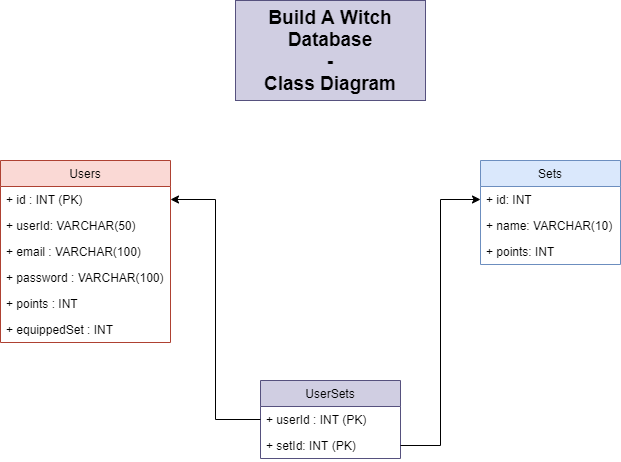

The diagram above was exported from draw.io. Its source (the exported page's mxGraphModel, read from the mxfile embedded in the PNG):
<mxGraphModel dx="1422" dy="762" grid="1" gridSize="10" guides="1" tooltips="1" connect="1" arrows="1" fold="1" page="1" pageScale="1" pageWidth="1100" pageHeight="850" math="0" shadow="0">
  <root>
    <mxCell id="0" />
    <mxCell id="1" parent="0" />
    <mxCell id="JeAOUYTpmoCKP82P0Jc_-1" value="Users" style="swimlane;fontStyle=0;childLayout=stackLayout;horizontal=1;startSize=26;fillColor=#fad9d5;horizontalStack=0;resizeParent=1;resizeParentMax=0;resizeLast=0;collapsible=1;marginBottom=0;strokeColor=#ae4132;" vertex="1" parent="1">
      <mxGeometry x="190" y="220" width="170" height="182" as="geometry" />
    </mxCell>
    <mxCell id="JeAOUYTpmoCKP82P0Jc_-2" value="+ id : INT (PK)" style="text;strokeColor=none;fillColor=none;align=left;verticalAlign=top;spacingLeft=4;spacingRight=4;overflow=hidden;rotatable=0;points=[[0,0.5],[1,0.5]];portConstraint=eastwest;" vertex="1" parent="JeAOUYTpmoCKP82P0Jc_-1">
      <mxGeometry y="26" width="170" height="26" as="geometry" />
    </mxCell>
    <mxCell id="JeAOUYTpmoCKP82P0Jc_-3" value="+ userId: VARCHAR(50)" style="text;strokeColor=none;fillColor=none;align=left;verticalAlign=top;spacingLeft=4;spacingRight=4;overflow=hidden;rotatable=0;points=[[0,0.5],[1,0.5]];portConstraint=eastwest;" vertex="1" parent="JeAOUYTpmoCKP82P0Jc_-1">
      <mxGeometry y="52" width="170" height="26" as="geometry" />
    </mxCell>
    <mxCell id="JeAOUYTpmoCKP82P0Jc_-4" value="+ email : VARCHAR(100)" style="text;strokeColor=none;fillColor=none;align=left;verticalAlign=top;spacingLeft=4;spacingRight=4;overflow=hidden;rotatable=0;points=[[0,0.5],[1,0.5]];portConstraint=eastwest;" vertex="1" parent="JeAOUYTpmoCKP82P0Jc_-1">
      <mxGeometry y="78" width="170" height="26" as="geometry" />
    </mxCell>
    <mxCell id="JeAOUYTpmoCKP82P0Jc_-13" value="+ password : VARCHAR(100)" style="text;strokeColor=none;fillColor=none;align=left;verticalAlign=top;spacingLeft=4;spacingRight=4;overflow=hidden;rotatable=0;points=[[0,0.5],[1,0.5]];portConstraint=eastwest;" vertex="1" parent="JeAOUYTpmoCKP82P0Jc_-1">
      <mxGeometry y="104" width="170" height="26" as="geometry" />
    </mxCell>
    <mxCell id="JeAOUYTpmoCKP82P0Jc_-14" value="+ points : INT" style="text;strokeColor=none;fillColor=none;align=left;verticalAlign=top;spacingLeft=4;spacingRight=4;overflow=hidden;rotatable=0;points=[[0,0.5],[1,0.5]];portConstraint=eastwest;" vertex="1" parent="JeAOUYTpmoCKP82P0Jc_-1">
      <mxGeometry y="130" width="170" height="26" as="geometry" />
    </mxCell>
    <mxCell id="JeAOUYTpmoCKP82P0Jc_-15" value="+ equippedSet : INT" style="text;strokeColor=none;fillColor=none;align=left;verticalAlign=top;spacingLeft=4;spacingRight=4;overflow=hidden;rotatable=0;points=[[0,0.5],[1,0.5]];portConstraint=eastwest;" vertex="1" parent="JeAOUYTpmoCKP82P0Jc_-1">
      <mxGeometry y="156" width="170" height="26" as="geometry" />
    </mxCell>
    <mxCell id="JeAOUYTpmoCKP82P0Jc_-5" value="Sets" style="swimlane;fontStyle=0;childLayout=stackLayout;horizontal=1;startSize=26;fillColor=#dae8fc;horizontalStack=0;resizeParent=1;resizeParentMax=0;resizeLast=0;collapsible=1;marginBottom=0;strokeColor=#6c8ebf;" vertex="1" parent="1">
      <mxGeometry x="670" y="220" width="140" height="104" as="geometry" />
    </mxCell>
    <mxCell id="JeAOUYTpmoCKP82P0Jc_-6" value="+ id: INT" style="text;strokeColor=none;fillColor=none;align=left;verticalAlign=top;spacingLeft=4;spacingRight=4;overflow=hidden;rotatable=0;points=[[0,0.5],[1,0.5]];portConstraint=eastwest;" vertex="1" parent="JeAOUYTpmoCKP82P0Jc_-5">
      <mxGeometry y="26" width="140" height="26" as="geometry" />
    </mxCell>
    <mxCell id="JeAOUYTpmoCKP82P0Jc_-7" value="+ name: VARCHAR(10)" style="text;strokeColor=none;fillColor=none;align=left;verticalAlign=top;spacingLeft=4;spacingRight=4;overflow=hidden;rotatable=0;points=[[0,0.5],[1,0.5]];portConstraint=eastwest;" vertex="1" parent="JeAOUYTpmoCKP82P0Jc_-5">
      <mxGeometry y="52" width="140" height="26" as="geometry" />
    </mxCell>
    <mxCell id="JeAOUYTpmoCKP82P0Jc_-8" value="+ points: INT" style="text;strokeColor=none;fillColor=none;align=left;verticalAlign=top;spacingLeft=4;spacingRight=4;overflow=hidden;rotatable=0;points=[[0,0.5],[1,0.5]];portConstraint=eastwest;" vertex="1" parent="JeAOUYTpmoCKP82P0Jc_-5">
      <mxGeometry y="78" width="140" height="26" as="geometry" />
    </mxCell>
    <mxCell id="JeAOUYTpmoCKP82P0Jc_-9" value="UserSets" style="swimlane;fontStyle=0;childLayout=stackLayout;horizontal=1;startSize=26;fillColor=#d0cee2;horizontalStack=0;resizeParent=1;resizeParentMax=0;resizeLast=0;collapsible=1;marginBottom=0;strokeColor=#56517e;" vertex="1" parent="1">
      <mxGeometry x="450" y="440" width="140" height="78" as="geometry" />
    </mxCell>
    <mxCell id="JeAOUYTpmoCKP82P0Jc_-10" value="+ userId : INT (PK)" style="text;align=left;verticalAlign=top;spacingLeft=4;spacingRight=4;overflow=hidden;rotatable=0;points=[[0,0.5],[1,0.5]];portConstraint=eastwest;" vertex="1" parent="JeAOUYTpmoCKP82P0Jc_-9">
      <mxGeometry y="26" width="140" height="26" as="geometry" />
    </mxCell>
    <mxCell id="JeAOUYTpmoCKP82P0Jc_-11" value="+ setId: INT (PK)" style="text;align=left;verticalAlign=top;spacingLeft=4;spacingRight=4;overflow=hidden;rotatable=0;points=[[0,0.5],[1,0.5]];portConstraint=eastwest;" vertex="1" parent="JeAOUYTpmoCKP82P0Jc_-9">
      <mxGeometry y="52" width="140" height="26" as="geometry" />
    </mxCell>
    <mxCell id="JeAOUYTpmoCKP82P0Jc_-21" style="edgeStyle=orthogonalEdgeStyle;rounded=0;orthogonalLoop=1;jettySize=auto;html=1;entryX=0;entryY=0.5;entryDx=0;entryDy=0;" edge="1" parent="1" source="JeAOUYTpmoCKP82P0Jc_-11" target="JeAOUYTpmoCKP82P0Jc_-6">
      <mxGeometry relative="1" as="geometry" />
    </mxCell>
    <mxCell id="JeAOUYTpmoCKP82P0Jc_-22" style="edgeStyle=orthogonalEdgeStyle;rounded=0;orthogonalLoop=1;jettySize=auto;html=1;" edge="1" parent="1" source="JeAOUYTpmoCKP82P0Jc_-10" target="JeAOUYTpmoCKP82P0Jc_-2">
      <mxGeometry relative="1" as="geometry" />
    </mxCell>
    <mxCell id="JeAOUYTpmoCKP82P0Jc_-23" value="&lt;font style=&quot;font-size: 19px&quot;&gt;&lt;b&gt;Build A Witch Database&lt;br&gt;-&lt;br&gt;Class Diagram&lt;/b&gt;&lt;/font&gt;" style="text;html=1;strokeColor=#56517e;fillColor=#d0cee2;align=center;verticalAlign=middle;whiteSpace=wrap;rounded=0;" vertex="1" parent="1">
      <mxGeometry x="425" y="60" width="190" height="100" as="geometry" />
    </mxCell>
  </root>
</mxGraphModel>